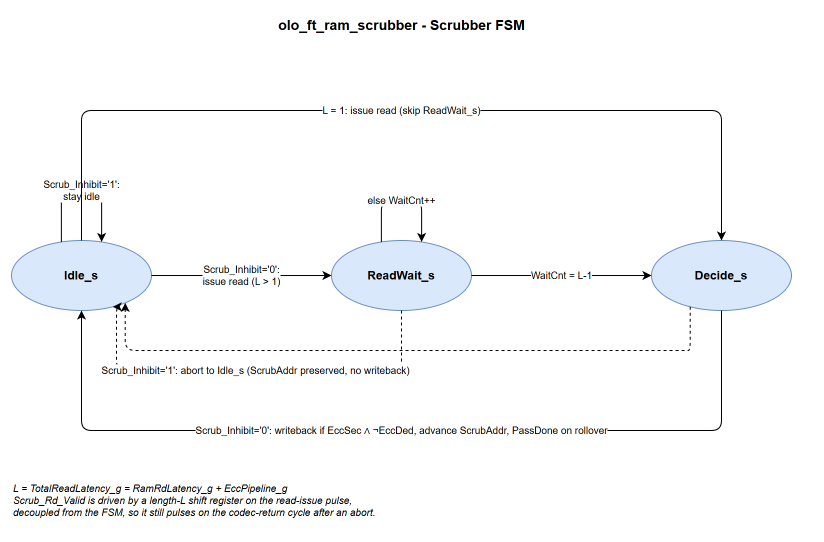

The diagram above was exported from draw.io. Its source (the exported page's mxGraphModel, read from the mxfile embedded in the PNG):
<mxGraphModel dx="1000" dy="700" grid="1" gridSize="10" guides="1" tooltips="1" connect="1" arrows="1" fold="1" page="1" pageScale="1" pageWidth="980" pageHeight="560" math="0" shadow="0">
  <root>
    <mxCell id="0" />
    <mxCell id="1" parent="0" />
    <mxCell id="title" value="olo_ft_ram_scrubber - Scrubber FSM" style="text;html=1;align=center;verticalAlign=middle;fontSize=14;fontStyle=1" vertex="1" parent="1">
      <mxGeometry x="270" y="20" width="440" height="30" as="geometry" />
    </mxCell>
    <mxCell id="idle" value="Idle_s" style="ellipse;whiteSpace=wrap;html=1;fillColor=#dae8fc;strokeColor=#6c8ebf;fontStyle=1;" vertex="1" parent="1">
      <mxGeometry x="100" y="250" width="140" height="70" as="geometry" />
    </mxCell>
    <mxCell id="readwait" value="ReadWait_s" style="ellipse;whiteSpace=wrap;html=1;fillColor=#dae8fc;strokeColor=#6c8ebf;fontStyle=1;" vertex="1" parent="1">
      <mxGeometry x="420" y="250" width="140" height="70" as="geometry" />
    </mxCell>
    <mxCell id="decide" value="Decide_s" style="ellipse;whiteSpace=wrap;html=1;fillColor=#dae8fc;strokeColor=#6c8ebf;fontStyle=1;" vertex="1" parent="1">
      <mxGeometry x="740" y="250" width="140" height="70" as="geometry" />
    </mxCell>
    <mxCell id="e_idle_rw" value="Scrub_Inhibit='0':&#10;issue read (L &gt; 1)" style="endArrow=classic;html=1;edgeStyle=none;fontSize=10;exitX=1;exitY=0.5;entryX=0;entryY=0.5;" edge="1" parent="1" source="idle" target="readwait">
      <mxGeometry relative="1" as="geometry" />
    </mxCell>
    <mxCell id="e_rw_dec" value="WaitCnt = L-1" style="endArrow=classic;html=1;edgeStyle=none;fontSize=10;exitX=1;exitY=0.5;entryX=0;entryY=0.5;" edge="1" parent="1" source="readwait" target="decide">
      <mxGeometry relative="1" as="geometry" />
    </mxCell>
    <mxCell id="e_rw_self" value="else WaitCnt++" style="endArrow=classic;html=1;edgeStyle=orthogonalEdgeStyle;fontSize=10;exitX=0.35;exitY=0;entryX=0.65;entryY=0;" edge="1" parent="1" source="readwait" target="readwait">
      <mxGeometry relative="1" as="geometry">
        <Array as="points">
          <mxPoint x="469" y="210" />
          <mxPoint x="511" y="210" />
        </Array>
      </mxGeometry>
    </mxCell>
    <mxCell id="e_idle_self" value="Scrub_Inhibit='1':&#10;stay idle" style="endArrow=classic;html=1;edgeStyle=orthogonalEdgeStyle;fontSize=10;exitX=0.35;exitY=0;entryX=0.65;entryY=0;" edge="1" parent="1" source="idle" target="idle">
      <mxGeometry relative="1" as="geometry">
        <Array as="points">
          <mxPoint x="149" y="200" />
          <mxPoint x="191" y="200" />
        </Array>
      </mxGeometry>
    </mxCell>
    <mxCell id="e_idle_dec" value="L = 1:  issue read (skip ReadWait_s)" style="endArrow=classic;html=1;edgeStyle=orthogonalEdgeStyle;fontSize=10;exitX=0.5;exitY=0;entryX=0.5;entryY=0;" edge="1" parent="1" source="idle" target="decide">
      <mxGeometry relative="1" as="geometry">
        <Array as="points">
          <mxPoint x="170" y="120" />
          <mxPoint x="810" y="120" />
        </Array>
      </mxGeometry>
    </mxCell>
    <mxCell id="e_dec_idle" value="Scrub_Inhibit='0':  writeback if EccSec ∧ ¬EccDed,  advance ScrubAddr,  PassDone on rollover" style="endArrow=classic;html=1;edgeStyle=orthogonalEdgeStyle;fontSize=10;exitX=0.5;exitY=1;entryX=0.5;entryY=1;" edge="1" parent="1" source="decide" target="idle">
      <mxGeometry relative="1" as="geometry">
        <Array as="points">
          <mxPoint x="810" y="440" />
          <mxPoint x="170" y="440" />
        </Array>
      </mxGeometry>
    </mxCell>
    <mxCell id="e_abort" value="Scrub_Inhibit='1':  abort to Idle_s (ScrubAddr preserved, no writeback)" style="endArrow=classic;html=1;edgeStyle=orthogonalEdgeStyle;fontSize=10;dashed=1;exitX=0.5;exitY=1;entryX=0.75;entryY=1;" edge="1" parent="1" source="readwait" target="idle">
      <mxGeometry relative="1" as="geometry">
        <Array as="points">
          <mxPoint x="490" y="380" />
          <mxPoint x="205" y="380" />
        </Array>
      </mxGeometry>
    </mxCell>
    <mxCell id="e_abort2" value="" style="endArrow=classic;html=1;edgeStyle=orthogonalEdgeStyle;fontSize=10;dashed=1;exitX=0.25;exitY=1;entryX=0.9;entryY=1;" edge="1" parent="1" source="decide" target="idle">
      <mxGeometry relative="1" as="geometry">
        <Array as="points">
          <mxPoint x="775" y="360" />
          <mxPoint x="212" y="360" />
        </Array>
      </mxGeometry>
    </mxCell>
    <mxCell id="note" value="L = TotalReadLatency_g = RamRdLatency_g + EccPipeline_g&#10;Scrub_Rd_Valid is driven by a length-L shift register on the read-issue pulse,&#10;decoupled from the FSM, so it still pulses on the codec-return cycle after an abort." style="text;html=1;align=left;verticalAlign=middle;fontSize=10;fontStyle=2;" vertex="1" parent="1">
      <mxGeometry x="100" y="480" width="800" height="60" as="geometry" />
    </mxCell>
  </root>
</mxGraphModel>